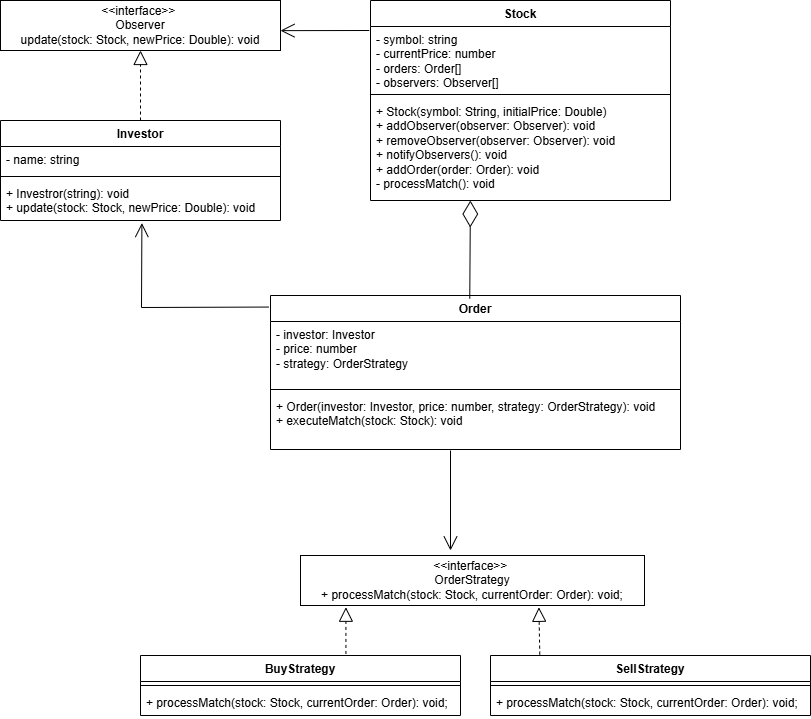

The diagram above was exported from draw.io. Its source (the exported page's mxGraphModel, read from the mxfile embedded in the PNG):
<mxGraphModel dx="378" dy="595" grid="1" gridSize="10" guides="1" tooltips="1" connect="1" arrows="1" fold="1" page="1" pageScale="1" pageWidth="827" pageHeight="1169" math="0" shadow="0">
  <root>
    <mxCell id="0" />
    <mxCell id="1" parent="0" />
    <mxCell id="aHl2YjbhxwZ-3zqZus_l-1" parent="1" style="html=1;whiteSpace=wrap;" value="&amp;lt;&amp;lt;interface&amp;gt;&amp;gt;&amp;nbsp;&lt;div&gt;Observer &lt;div&gt;update(stock: Stock, newPrice: Double): void&lt;/div&gt;&lt;/div&gt;" vertex="1">
      <mxGeometry height="50" width="280" x="910" y="80" as="geometry" />
    </mxCell>
    <mxCell id="aHl2YjbhxwZ-3zqZus_l-2" parent="1" style="swimlane;fontStyle=1;align=center;verticalAlign=top;childLayout=stackLayout;horizontal=1;startSize=26;horizontalStack=0;resizeParent=1;resizeParentMax=0;resizeLast=0;collapsible=1;marginBottom=0;whiteSpace=wrap;html=1;" value="Investor" vertex="1">
      <mxGeometry height="100" width="280" x="910" y="200" as="geometry" />
    </mxCell>
    <mxCell id="aHl2YjbhxwZ-3zqZus_l-3" parent="aHl2YjbhxwZ-3zqZus_l-2" style="text;strokeColor=none;fillColor=none;align=left;verticalAlign=top;spacingLeft=4;spacingRight=4;overflow=hidden;rotatable=0;points=[[0,0.5],[1,0.5]];portConstraint=eastwest;whiteSpace=wrap;html=1;" value="- name: string" vertex="1">
      <mxGeometry height="26" width="280" y="26" as="geometry" />
    </mxCell>
    <mxCell id="aHl2YjbhxwZ-3zqZus_l-4" parent="aHl2YjbhxwZ-3zqZus_l-2" style="line;strokeWidth=1;fillColor=none;align=left;verticalAlign=middle;spacingTop=-1;spacingLeft=3;spacingRight=3;rotatable=0;labelPosition=right;points=[];portConstraint=eastwest;strokeColor=inherit;" value="" vertex="1">
      <mxGeometry height="8" width="280" y="52" as="geometry" />
    </mxCell>
    <mxCell id="aHl2YjbhxwZ-3zqZus_l-5" parent="aHl2YjbhxwZ-3zqZus_l-2" style="text;strokeColor=none;fillColor=none;align=left;verticalAlign=top;spacingLeft=4;spacingRight=4;overflow=hidden;rotatable=0;points=[[0,0.5],[1,0.5]];portConstraint=eastwest;whiteSpace=wrap;html=1;" value="+ Investror(string): void&lt;div&gt;+&amp;nbsp;update(stock: Stock, newPrice: Double): void&lt;/div&gt;" vertex="1">
      <mxGeometry height="40" width="280" y="60" as="geometry" />
    </mxCell>
    <mxCell id="aHl2YjbhxwZ-3zqZus_l-6" edge="1" parent="1" source="aHl2YjbhxwZ-3zqZus_l-2" style="endArrow=block;dashed=1;endFill=0;endSize=12;html=1;rounded=0;exitX=0.5;exitY=0;exitDx=0;exitDy=0;entryX=0.5;entryY=1;entryDx=0;entryDy=0;" target="aHl2YjbhxwZ-3zqZus_l-1" value="">
      <mxGeometry relative="1" width="160" as="geometry">
        <mxPoint x="810" y="280" as="sourcePoint" />
        <mxPoint x="970" y="280" as="targetPoint" />
      </mxGeometry>
    </mxCell>
    <mxCell id="aHl2YjbhxwZ-3zqZus_l-7" parent="1" style="swimlane;fontStyle=1;align=center;verticalAlign=top;childLayout=stackLayout;horizontal=1;startSize=26;horizontalStack=0;resizeParent=1;resizeParentMax=0;resizeLast=0;collapsible=1;marginBottom=0;whiteSpace=wrap;html=1;" value="Stock" vertex="1">
      <mxGeometry height="200" width="300" x="1280" y="80" as="geometry" />
    </mxCell>
    <mxCell id="aHl2YjbhxwZ-3zqZus_l-8" parent="aHl2YjbhxwZ-3zqZus_l-7" style="text;strokeColor=none;fillColor=none;align=left;verticalAlign=top;spacingLeft=4;spacingRight=4;overflow=hidden;rotatable=0;points=[[0,0.5],[1,0.5]];portConstraint=eastwest;whiteSpace=wrap;html=1;" value="- symbol: string&lt;div&gt;- currentPrice: number&lt;/div&gt;&lt;div&gt;- orders: Order[]&lt;/div&gt;&lt;div&gt;- observers: Observer[]&lt;/div&gt;" vertex="1">
      <mxGeometry height="64" width="300" y="26" as="geometry" />
    </mxCell>
    <mxCell id="aHl2YjbhxwZ-3zqZus_l-9" parent="aHl2YjbhxwZ-3zqZus_l-7" style="line;strokeWidth=1;fillColor=none;align=left;verticalAlign=middle;spacingTop=-1;spacingLeft=3;spacingRight=3;rotatable=0;labelPosition=right;points=[];portConstraint=eastwest;strokeColor=inherit;" value="" vertex="1">
      <mxGeometry height="8" width="300" y="90" as="geometry" />
    </mxCell>
    <mxCell id="aHl2YjbhxwZ-3zqZus_l-10" parent="aHl2YjbhxwZ-3zqZus_l-7" style="text;strokeColor=none;fillColor=none;align=left;verticalAlign=top;spacingLeft=4;spacingRight=4;overflow=hidden;rotatable=0;points=[[0,0.5],[1,0.5]];portConstraint=eastwest;whiteSpace=wrap;html=1;" value="+ Stock(symbol: String, initialPrice: Double)&lt;br/&gt;    + addObserver(observer: Observer): void&lt;br/&gt;    + removeObserver(observer: Observer): void&lt;br/&gt;    + notifyObservers(): void&lt;br/&gt;    + addOrder(order: Order): void&lt;br/&gt;    - processMatch(): void" vertex="1">
      <mxGeometry height="102" width="300" y="98" as="geometry" />
    </mxCell>
    <mxCell id="aHl2YjbhxwZ-3zqZus_l-11" parent="1" style="html=1;whiteSpace=wrap;" value="&amp;lt;&amp;lt;interface&amp;gt;&amp;gt;&amp;nbsp;&lt;div&gt;OrderStrategy&lt;div&gt;+ processMatch(stock: Stock, &lt;span class=&quot;hljs-attr&quot;&gt;currentOrder&lt;/span&gt;: Order): &lt;span class=&quot;hljs-built_in&quot;&gt;void&lt;/span&gt;;&lt;/div&gt;&lt;/div&gt;" vertex="1">
      <mxGeometry height="50" width="344" x="1210" y="635" as="geometry" />
    </mxCell>
    <mxCell id="aHl2YjbhxwZ-3zqZus_l-16" parent="1" style="swimlane;fontStyle=1;align=center;verticalAlign=top;childLayout=stackLayout;horizontal=1;startSize=26;horizontalStack=0;resizeParent=1;resizeParentMax=0;resizeLast=0;collapsible=1;marginBottom=0;whiteSpace=wrap;html=1;" value="Order" vertex="1">
      <mxGeometry height="154" width="410" x="1180" y="375" as="geometry" />
    </mxCell>
    <mxCell id="aHl2YjbhxwZ-3zqZus_l-17" parent="aHl2YjbhxwZ-3zqZus_l-16" style="text;strokeColor=none;fillColor=none;align=left;verticalAlign=top;spacingLeft=4;spacingRight=4;overflow=hidden;rotatable=0;points=[[0,0.5],[1,0.5]];portConstraint=eastwest;whiteSpace=wrap;html=1;" value="- investor: Investor&lt;div&gt;- price: number&lt;/div&gt;&lt;div&gt;- strategy: OrderStrategy&lt;/div&gt;" vertex="1">
      <mxGeometry height="64" width="410" y="26" as="geometry" />
    </mxCell>
    <mxCell id="aHl2YjbhxwZ-3zqZus_l-18" parent="aHl2YjbhxwZ-3zqZus_l-16" style="line;strokeWidth=1;fillColor=none;align=left;verticalAlign=middle;spacingTop=-1;spacingLeft=3;spacingRight=3;rotatable=0;labelPosition=right;points=[];portConstraint=eastwest;strokeColor=inherit;" value="" vertex="1">
      <mxGeometry height="8" width="410" y="90" as="geometry" />
    </mxCell>
    <mxCell id="aHl2YjbhxwZ-3zqZus_l-19" parent="aHl2YjbhxwZ-3zqZus_l-16" style="text;strokeColor=none;fillColor=none;align=left;verticalAlign=top;spacingLeft=4;spacingRight=4;overflow=hidden;rotatable=0;points=[[0,0.5],[1,0.5]];portConstraint=eastwest;whiteSpace=wrap;html=1;" value="+ Order(investor: Investor, price: &lt;span class=&quot;hljs-built_in&quot;&gt;number&lt;/span&gt;, strategy: OrderStrategy): void&lt;div&gt;+&amp;nbsp;executeMatch(stock: Stock): void&lt;/div&gt;" vertex="1">
      <mxGeometry height="56" width="410" y="98" as="geometry" />
    </mxCell>
    <mxCell id="aHl2YjbhxwZ-3zqZus_l-24" parent="1" style="swimlane;fontStyle=1;align=center;verticalAlign=top;childLayout=stackLayout;horizontal=1;startSize=26;horizontalStack=0;resizeParent=1;resizeParentMax=0;resizeLast=0;collapsible=1;marginBottom=0;whiteSpace=wrap;html=1;" value="BuyStrategy" vertex="1">
      <mxGeometry height="60" width="320" x="1050" y="735" as="geometry" />
    </mxCell>
    <mxCell id="aHl2YjbhxwZ-3zqZus_l-26" parent="aHl2YjbhxwZ-3zqZus_l-24" style="line;strokeWidth=1;fillColor=none;align=left;verticalAlign=middle;spacingTop=-1;spacingLeft=3;spacingRight=3;rotatable=0;labelPosition=right;points=[];portConstraint=eastwest;strokeColor=inherit;" value="" vertex="1">
      <mxGeometry height="8" width="320" y="26" as="geometry" />
    </mxCell>
    <mxCell id="aHl2YjbhxwZ-3zqZus_l-27" parent="aHl2YjbhxwZ-3zqZus_l-24" style="text;strokeColor=none;fillColor=none;align=left;verticalAlign=top;spacingLeft=4;spacingRight=4;overflow=hidden;rotatable=0;points=[[0,0.5],[1,0.5]];portConstraint=eastwest;whiteSpace=wrap;html=1;" value="&lt;span style=&quot;text-align: center;&quot;&gt;+ processMatch(stock: Stock,&amp;nbsp;&lt;/span&gt;&lt;span class=&quot;hljs-attr&quot; style=&quot;text-align: center;&quot;&gt;currentOrder&lt;/span&gt;&lt;span style=&quot;text-align: center;&quot;&gt;: Order):&amp;nbsp;&lt;/span&gt;&lt;span class=&quot;hljs-built_in&quot; style=&quot;text-align: center;&quot;&gt;void&lt;/span&gt;&lt;span style=&quot;text-align: center;&quot;&gt;;&lt;/span&gt;" vertex="1">
      <mxGeometry height="26" width="320" y="34" as="geometry" />
    </mxCell>
    <mxCell id="aHl2YjbhxwZ-3zqZus_l-28" parent="1" style="swimlane;fontStyle=1;align=center;verticalAlign=top;childLayout=stackLayout;horizontal=1;startSize=26;horizontalStack=0;resizeParent=1;resizeParentMax=0;resizeLast=0;collapsible=1;marginBottom=0;whiteSpace=wrap;html=1;" value="SellStrategy" vertex="1">
      <mxGeometry height="60" width="320" x="1400" y="735" as="geometry" />
    </mxCell>
    <mxCell id="aHl2YjbhxwZ-3zqZus_l-29" parent="aHl2YjbhxwZ-3zqZus_l-28" style="line;strokeWidth=1;fillColor=none;align=left;verticalAlign=middle;spacingTop=-1;spacingLeft=3;spacingRight=3;rotatable=0;labelPosition=right;points=[];portConstraint=eastwest;strokeColor=inherit;" value="" vertex="1">
      <mxGeometry height="8" width="320" y="26" as="geometry" />
    </mxCell>
    <mxCell id="aHl2YjbhxwZ-3zqZus_l-30" parent="aHl2YjbhxwZ-3zqZus_l-28" style="text;strokeColor=none;fillColor=none;align=left;verticalAlign=top;spacingLeft=4;spacingRight=4;overflow=hidden;rotatable=0;points=[[0,0.5],[1,0.5]];portConstraint=eastwest;whiteSpace=wrap;html=1;" value="&lt;span style=&quot;text-align: center;&quot;&gt;+ processMatch(stock: Stock,&amp;nbsp;&lt;/span&gt;&lt;span class=&quot;hljs-attr&quot; style=&quot;text-align: center;&quot;&gt;currentOrder&lt;/span&gt;&lt;span style=&quot;text-align: center;&quot;&gt;: Order):&amp;nbsp;&lt;/span&gt;&lt;span class=&quot;hljs-built_in&quot; style=&quot;text-align: center;&quot;&gt;void&lt;/span&gt;&lt;span style=&quot;text-align: center;&quot;&gt;;&lt;/span&gt;" vertex="1">
      <mxGeometry height="26" width="320" y="34" as="geometry" />
    </mxCell>
    <mxCell id="aHl2YjbhxwZ-3zqZus_l-31" edge="1" parent="1" source="aHl2YjbhxwZ-3zqZus_l-24" style="endArrow=block;dashed=1;endFill=0;endSize=12;html=1;rounded=0;exitX=0.642;exitY=-0.026;exitDx=0;exitDy=0;exitPerimeter=0;entryX=0.132;entryY=1.035;entryDx=0;entryDy=0;entryPerimeter=0;" target="aHl2YjbhxwZ-3zqZus_l-11" value="">
      <mxGeometry relative="1" width="160" as="geometry">
        <mxPoint x="1140" y="835" as="sourcePoint" />
        <mxPoint x="1300" y="835" as="targetPoint" />
      </mxGeometry>
    </mxCell>
    <mxCell id="aHl2YjbhxwZ-3zqZus_l-32" edge="1" parent="1" source="aHl2YjbhxwZ-3zqZus_l-28" style="endArrow=block;dashed=1;endFill=0;endSize=12;html=1;rounded=0;exitX=0.154;exitY=-0.015;exitDx=0;exitDy=0;exitPerimeter=0;entryX=0.693;entryY=1.036;entryDx=0;entryDy=0;entryPerimeter=0;" target="aHl2YjbhxwZ-3zqZus_l-11" value="">
      <mxGeometry relative="1" width="160" as="geometry">
        <mxPoint x="1449.74" y="731" as="sourcePoint" />
        <mxPoint x="1449.74" y="685" as="targetPoint" />
      </mxGeometry>
    </mxCell>
    <mxCell id="aHl2YjbhxwZ-3zqZus_l-33" edge="1" parent="1" style="endArrow=open;endFill=1;endSize=12;html=1;rounded=0;" value="">
      <mxGeometry relative="1" width="160" as="geometry">
        <Array as="points" />
        <mxPoint x="1360" y="530" as="sourcePoint" />
        <mxPoint x="1360" y="630" as="targetPoint" />
      </mxGeometry>
    </mxCell>
    <mxCell id="aHl2YjbhxwZ-3zqZus_l-34" edge="1" parent="1" style="endArrow=open;endFill=1;endSize=12;html=1;rounded=0;exitX=-0.004;exitY=0.373;exitDx=0;exitDy=0;entryX=1;entryY=1;entryDx=0;entryDy=0;exitPerimeter=0;" value="">
      <mxGeometry relative="1" width="160" as="geometry">
        <mxPoint x="1278.8" y="110.00200000000007" as="sourcePoint" />
        <mxPoint x="1190" y="110.13" as="targetPoint" />
      </mxGeometry>
    </mxCell>
    <mxCell id="aHl2YjbhxwZ-3zqZus_l-35" edge="1" parent="1" source="aHl2YjbhxwZ-3zqZus_l-16" style="endArrow=diamondThin;endFill=0;endSize=24;html=1;rounded=0;entryX=0.333;entryY=1;entryDx=0;entryDy=0;exitX=0.486;exitY=0.021;exitDx=0;exitDy=0;exitPerimeter=0;entryPerimeter=0;" target="aHl2YjbhxwZ-3zqZus_l-10" value="">
      <mxGeometry relative="1" width="160" as="geometry">
        <mxPoint x="1420" y="230" as="sourcePoint" />
        <mxPoint x="1580" y="230" as="targetPoint" />
      </mxGeometry>
    </mxCell>
    <mxCell id="aHl2YjbhxwZ-3zqZus_l-38" edge="1" parent="1" source="aHl2YjbhxwZ-3zqZus_l-16" style="endArrow=open;endFill=1;endSize=12;html=1;rounded=0;exitX=-0.004;exitY=0.075;exitDx=0;exitDy=0;exitPerimeter=0;entryX=0.505;entryY=1.064;entryDx=0;entryDy=0;entryPerimeter=0;" target="aHl2YjbhxwZ-3zqZus_l-5" value="">
      <mxGeometry relative="1" width="160" as="geometry">
        <Array as="points">
          <mxPoint x="1051" y="387" />
        </Array>
        <mxPoint x="1120" y="340" as="sourcePoint" />
        <mxPoint x="1280" y="340" as="targetPoint" />
      </mxGeometry>
    </mxCell>
  </root>
</mxGraphModel>